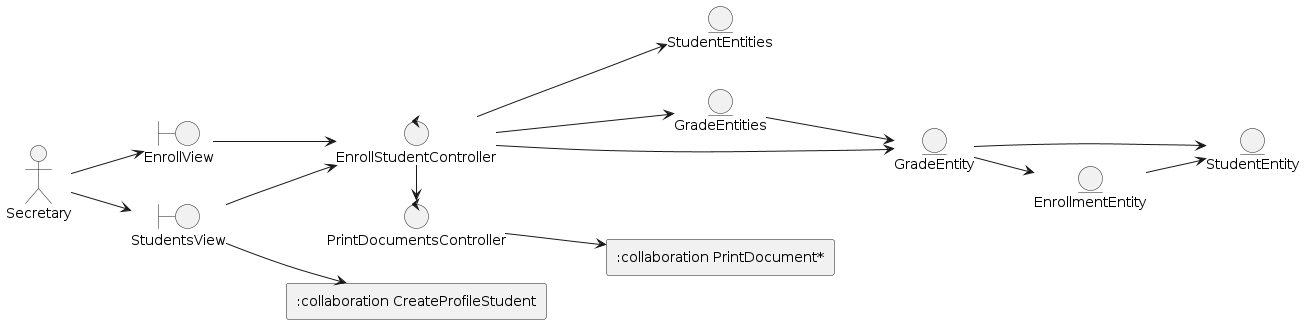

The diagram above was rendered by PlantUML. Its source (embedded in the PNG):
@startuml
left to right direction

'--- Classes definition ---
actor Secretary

boundary StudentsView
boundary EnrollView

control EnrollStudentController
control PrintDocumentsController

entity StudentEntity
entity StudentEntities
entity EnrollmentEntity
entity GradeEntities
entity GradeEntity

rectangle ":collaboration PrintDocument*" as printDocument
rectangle ":collaboration CreateProfileStudent" as createProfileStudent


'--- Actor relations ---
Secretary --> StudentsView
Secretary --> EnrollView

'--- Views relations ---
StudentsView --> EnrollStudentController
StudentsView --> createProfileStudent
EnrollView --> EnrollStudentController

'--- Controllers relations ---
EnrollStudentController --> StudentEntities
EnrollStudentController --> GradeEntities
EnrollStudentController --> GradeEntity

EnrollStudentController -right-> PrintDocumentsController

PrintDocumentsController --> printDocument

'--- Entity relations ---
EnrollmentEntity --> StudentEntity
GradeEntities --> GradeEntity
GradeEntity --> EnrollmentEntity
GradeEntity --> StudentEntity

@enduml